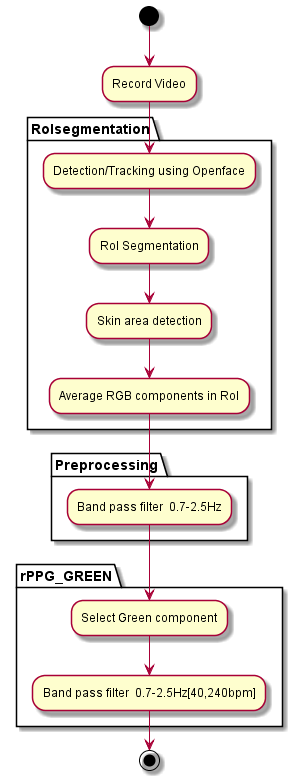

The diagram above was rendered by PlantUML. Its source (embedded in the PNG):
@startuml

(*) --> "Record Video"
partition RoIsegmentation {
--> "Detection/Tracking using Openface"
--> "RoI Segmentation"
--> "Skin area detection"
--> "Average RGB components in RoI"
}

partition Preprocessing {
 --> "Band pass filter  0.7-2.5Hz"
}

partition rPPG_GREEN {
--> "Select Green component"
--> "Band pass filter  0.7-2.5Hz[40,240bpm]"
}

--> (*)
@enduml